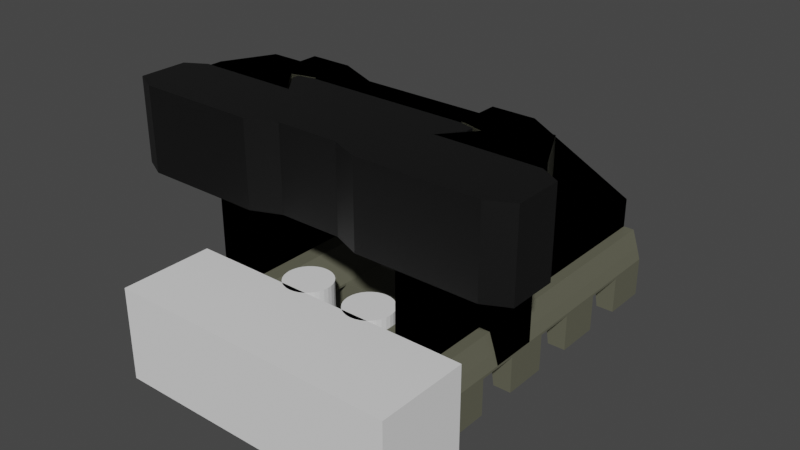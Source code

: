 # Source: buffer.blend  (saved by Blender 2.93.21; exported with 4.5.12 LTS)
import bpy
from mathutils import Matrix  # noqa: F401  (used for matrix-valued properties, if any)

bpy.ops.wm.read_factory_settings(use_empty=True)
scene = bpy.context.scene
scene.name = 'Scene'

# ---- collections
col_collection = bpy.data.collections.new('Collection'); scene.collection.children.link(col_collection)

# ---- materials (node trees are filled in below, after node groups)
mat_material_001 = bpy.data.materials.new('Material.001')
mat_material_001.use_transparent_shadow = False
mat_material_002 = bpy.data.materials.new('Material.002')
mat_material_002.use_transparent_shadow = False

# ---- material node trees
mat_material_001.use_nodes = True; mat_material_001.node_tree.nodes.clear()
_N = mat_material_001.node_tree.nodes; _L = mat_material_001.node_tree.links
n0 = _N.new('ShaderNodeBsdfPrincipled'); n0.name = 'Principled BSDF'; n0.location = (10, 300)
n0.distribution = 'GGX'
n0.subsurface_method = 'BURLEY'
n0.inputs[0].default_value = (0.1237, 0.1231, 0.08707, 1.0)
n0.inputs[3].default_value = 1.45
n0.inputs[27].default_value = (0.0, 0.0, 0.0, 1.0)
n0.inputs[28].default_value = 1.0
n1 = _N.new('ShaderNodeOutputMaterial'); n1.name = 'Material Output'; n1.location = (300, 300)
_L.new(n0.outputs[0], n1.inputs[0])
n1.is_active_output = True
mat_material_002.use_nodes = True; mat_material_002.node_tree.nodes.clear()
_N = mat_material_002.node_tree.nodes; _L = mat_material_002.node_tree.links
n0 = _N.new('ShaderNodeBsdfPrincipled'); n0.name = 'Principled BSDF'; n0.location = (10, 300)
n0.distribution = 'GGX'
n0.subsurface_method = 'BURLEY'
n0.inputs[0].default_value = (0.003642, 0.003642, 0.003642, 1.0)
n0.inputs[3].default_value = 1.45
n0.inputs[27].default_value = (0.0, 0.0, 0.0, 1.0)
n0.inputs[28].default_value = 1.0
n1 = _N.new('ShaderNodeOutputMaterial'); n1.name = 'Material Output'; n1.location = (300, 300)
_L.new(n0.outputs[0], n1.inputs[0])
n1.is_active_output = True

# ---- world
world_world = bpy.data.worlds.new('World'); scene.world = world_world
world_world.use_nodes = True; world_world.node_tree.nodes.clear()
_N = world_world.node_tree.nodes; _L = world_world.node_tree.links
n0 = _N.new('ShaderNodeOutputWorld'); n0.name = 'World Output'; n0.location = (300, 300)
n1 = _N.new('ShaderNodeBackground'); n1.name = 'Background'; n1.location = (10, 300)
n1.inputs[0].default_value = (0.05088, 0.05088, 0.05088, 1.0)
_L.new(n1.outputs[0], n0.inputs[0])
n0.is_active_output = True
world_world.color = (0.05088, 0.05088, 0.05088)
world_world.use_sun_shadow = False
world_world.sun_shadow_jitter_overblur = 0.0

# ---- meshes
me_cube_001 = bpy.data.meshes.new('Cube.001')
me_cube_001.from_pydata([(-7.5, 4.843e-08, 0.8), (-7.9, 4.843e-08, 2.0), (-7.5, 7.3, 0.8), (-7.9, 7.3, 2.0), (-4.0, 4.843e-08, 0.8), (-4.6, 4.843e-08, 2.0), (-4.0, 7.3, 0.8), (-4.6, 7.3, 2.0), (-7.5, 4.843e-08, 3.5), (-7.5, 7.3, 3.5), (-5.5, 4.843e-08, 3.5), (-5.5, 7.3, 3.5), (-9.6, 4.843e-08, 2.0), (-9.6, 7.3, 2.0), (-10.0, 4.843e-08, 3.5), (-10.0, 7.3, 3.5), (-7.5, 3.5, 0.8), (-7.9, 3.5, 2.0), (-4.0, 3.5, 0.8), (-4.6, 3.5, 2.0), (-7.5, 3.5, 3.5), (-5.5, 3.5, 3.5), (-9.6, 3.5, 2.0), (-10.0, 3.5, 3.5), (-4.0, 7.3, -3.0), (-7.1, 7.3, -3.0), (-4.0, 3.5, -3.0), (-7.1, 3.5, -3.0), (-7.7, 4.843e-08, 1.0), (-7.7, 7.3, 1.0), (-4.0, 7.3, 1.0), (-4.0, 4.843e-08, 1.0), (-4.0, 3.5, 1.0), (-7.7, 3.5, 1.0), (0.0, 7.3, 1.0), (0.0, 7.3, 0.8), (0.0, 3.5, 0.8), (0.0, 3.5, 1.0), (0.0, 3.5, -3.0), (0.0, 7.3, -3.0), (-11.7, 3.5, 2.0), (-11.7, 7.3, 2.0), (-11.2, 3.5, 3.5), (-11.2, 7.3, 3.5), (-11.2, 4.843e-08, 3.5), (-11.7, 4.843e-08, 2.0), (-10.0, 3.5, 0.8), (-10.0, 7.3, 0.8), (-10.0, 4.843e-08, 0.8), (-12.0, 3.5, 0.8), (-12.0, 7.3, 0.8), (-12.0, 4.843e-08, 0.8), (-10.5, 3.5, -2.3), (-10.5, 7.3, -2.3), (-12.0, 3.5, -2.3), (-12.0, 7.3, -2.3), (-9.8, 7.3, 1.0), (-12.0, 7.3, 1.0), (-9.8, 3.5, 1.0), (-12.0, 4.843e-08, 1.0), (-9.8, 4.843e-08, 1.0), (-12.0, 3.5, 1.0)], [], [(33, 17, 3, 29), (29, 3, 7, 30), (32, 19, 5, 31), (31, 5, 1, 28), (16, 18, 4, 0), (1, 5, 10, 8), (21, 20, 8, 10), (7, 3, 9, 11), (19, 7, 11, 21), (9, 3, 13, 15), (12, 14, 44, 45), (20, 9, 15, 23), (1, 8, 14, 12), (17, 1, 12, 22), (3, 17, 22, 13), (8, 20, 23, 14), (14, 23, 42, 44), (5, 19, 21, 10), (11, 9, 20, 21), (26, 24, 39, 38), (30, 7, 19, 32), (28, 1, 17, 33), (25, 24, 26, 27), (18, 16, 27, 26), (16, 2, 25, 27), (2, 6, 24, 25), (0, 28, 33, 16), (24, 6, 35, 39), (4, 31, 28, 0), (18, 32, 31, 4), (2, 29, 30, 6), (16, 33, 29, 2), (6, 30, 34, 35), (30, 32, 37, 34), (18, 26, 38, 36), (32, 18, 36, 37), (35, 34, 37, 36), (38, 39, 35, 36), (40, 45, 44, 42), (41, 40, 42, 43), (56, 58, 46, 47), (57, 56, 47, 50), (15, 13, 41, 43), (23, 15, 43, 42), (50, 47, 53, 55), (46, 48, 51, 49), (60, 59, 51, 48), (59, 61, 49, 51), (58, 60, 48, 46), (61, 57, 50, 49), (53, 52, 54, 55), (49, 50, 55, 54), (47, 46, 52, 53), (46, 49, 54, 52), (40, 41, 57, 61), (22, 12, 60, 58), (45, 40, 61, 59), (12, 45, 59, 60), (41, 13, 56, 57), (13, 22, 58, 56)])
_uv = me_cube_001.uv_layers.new(name='UVMap')
_uv.uv.foreach_set('vector', [0.5, 0.1, 0.625, 0.1, 0.625, 0.25, 0.5, 0.25, 0.5, 0.25, 0.625, 0.25, 0.625, 0.5, 0.5, 0.5, 0.5, 0.65, 0.625, 0.65, 0.625, 0.75, 0.5, 0.75, 0.5, 0.75, 0.625, 0.75, 0.625, 1.0, 0.5, 1.0, 0.125, 0.65, 0.375, 0.65, 0.375, 0.75, 0.125, 0.75, 0.625, 1.0, 0.625, 0.75, 0.625, 0.75, 0.625, 1.0, 0.625, 0.65, 0.875, 0.65, 0.875, 0.75, 0.625, 0.75, 0.625, 0.5, 0.625, 0.25, 0.625, 0.25, 0.625, 0.5, 0.625, 0.65, 0.625, 0.5, 0.625, 0.5, 0.625, 0.65, 0.625, 0.25, 0.625, 0.25, 0.625, 0.25, 0.625, 0.25, 0.625, 1.0, 0.625, 1.0, 0.625, 1.0, 0.625, 1.0, 0.875, 0.65, 0.875, 0.5, 0.875, 0.5, 0.875, 0.65, 0.625, 1.0, 0.625, 1.0, 0.625, 1.0, 0.625, 1.0, 0.625, 0.1, 0.625, 0.0, 0.625, 0.0, 0.625, 0.1, 0.625, 0.25, 0.625, 0.1, 0.625, 0.1, 0.625, 0.25, 0.875, 0.75, 0.875, 0.65, 0.875, 0.65, 0.875, 0.75, 0.875, 0.75, 0.875, 0.65, 0.875, 0.65, 0.875, 0.75, 0.625, 0.75, 0.625, 0.65, 0.625, 0.65, 0.625, 0.75, 0.625, 0.5, 0.875, 0.5, 0.875, 0.65, 0.625, 0.65, 0.375, 0.65, 0.375, 0.5, 0.375, 0.5, 0.375, 0.65, 0.5, 0.5, 0.625, 0.5, 0.625, 0.65, 0.5, 0.65, 0.5, 0.0, 0.625, 0.0, 0.625, 0.1, 0.5, 0.1, 0.125, 0.5, 0.375, 0.5, 0.375, 0.65, 0.125, 0.65, 0.375, 0.65, 0.125, 0.65, 0.125, 0.65, 0.375, 0.65, 0.375, 0.1, 0.375, 0.25, 0.375, 0.25, 0.375, 0.1, 0.375, 0.25, 0.375, 0.5, 0.375, 0.5, 0.375, 0.25, 0.375, 0.0, 0.5, 0.0, 0.5, 0.1, 0.375, 0.1, 0.375, 0.5, 0.375, 0.5, 0.375, 0.5, 0.375, 0.5, 0.375, 0.75, 0.5, 0.75, 0.5, 1.0, 0.375, 1.0, 0.375, 0.65, 0.5, 0.65, 0.5, 0.75, 0.375, 0.75, 0.375, 0.25, 0.5, 0.25, 0.5, 0.5, 0.375, 0.5, 0.375, 0.1, 0.5, 0.1, 0.5, 0.25, 0.375, 0.25, 0.375, 0.5, 0.5, 0.5, 0.5, 0.5, 0.375, 0.5, 0.5, 0.5, 0.5, 0.65, 0.5, 0.65, 0.5, 0.5, 0.375, 0.65, 0.375, 0.65, 0.375, 0.65, 0.375, 0.65, 0.5, 0.65, 0.375, 0.65, 0.375, 0.65, 0.5, 0.65, 0.375, 0.5, 0.5, 0.5, 0.5, 0.65, 0.375, 0.65, 0.375, 0.65, 0.375, 0.5, 0.375, 0.5, 0.375, 0.65, 0.625, 0.1, 0.625, 0.0, 0.625, 0.0, 0.625, 0.1, 0.625, 0.25, 0.625, 0.1, 0.625, 0.1, 0.625, 0.25, 0.625, 0.25, 0.625, 0.1, 0.625, 0.1, 0.625, 0.25, 0.625, 0.25, 0.625, 0.25, 0.625, 0.25, 0.625, 0.25, 0.625, 0.25, 0.625, 0.25, 0.625, 0.25, 0.625, 0.25, 0.875, 0.65, 0.875, 0.5, 0.875, 0.5, 0.875, 0.65, 0.625, 0.25, 0.625, 0.25, 0.625, 0.25, 0.625, 0.25, 0.625, 0.1, 0.625, 0.0, 0.625, 0.0, 0.625, 0.1, 0.625, 1.0, 0.625, 1.0, 0.625, 1.0, 0.625, 1.0, 0.625, 0.0, 0.625, 0.1, 0.625, 0.1, 0.625, 0.0, 0.625, 0.1, 0.625, 0.0, 0.625, 0.0, 0.625, 0.1, 0.625, 0.1, 0.625, 0.25, 0.625, 0.25, 0.625, 0.1, 0.625, 0.25, 0.625, 0.1, 0.625, 0.1, 0.625, 0.25, 0.625, 0.1, 0.625, 0.25, 0.625, 0.25, 0.625, 0.1, 0.625, 0.25, 0.625, 0.1, 0.625, 0.1, 0.625, 0.25, 0.625, 0.1, 0.625, 0.1, 0.625, 0.1, 0.625, 0.1, 0.625, 0.1, 0.625, 0.25, 0.625, 0.25, 0.625, 0.1, 0.625, 0.1, 0.625, 0.0, 0.625, 0.0, 0.625, 0.1, 0.625, 0.0, 0.625, 0.1, 0.625, 0.1, 0.625, 0.0, 0.625, 1.0, 0.625, 1.0, 0.625, 1.0, 0.625, 1.0, 0.625, 0.25, 0.625, 0.25, 0.625, 0.25, 0.625, 0.25, 0.625, 0.25, 0.625, 0.1, 0.625, 0.1, 0.625, 0.25])
me_cube_001.materials.append(mat_material_001)
me_cube_001.use_remesh_fix_poles = True
me_cube_001.use_remesh_preserve_attributes = False
me_cube_001.update()
me_cube_004 = bpy.data.meshes.new('Cube.004')
me_cube_004.from_pydata([(-1.0, -1.0, -1.0), (-1.0, -1.0, 1.0), (-1.0, 1.0, -1.0), (-1.0, 1.0, 1.0), (1.0, -1.0, -1.0), (1.0, -1.0, 1.0), (1.0, 1.0, -1.0), (1.0, 1.0, 1.0)], [], [(0, 1, 3, 2), (2, 3, 7, 6), (6, 7, 5, 4), (4, 5, 1, 0), (2, 6, 4, 0), (7, 3, 1, 5)])
_uv = me_cube_004.uv_layers.new(name='UVMap')
_uv.uv.foreach_set('vector', [0.375, 0.0, 0.625, 0.0, 0.625, 0.25, 0.375, 0.25, 0.375, 0.25, 0.625, 0.25, 0.625, 0.5, 0.375, 0.5, 0.375, 0.5, 0.625, 0.5, 0.625, 0.75, 0.375, 0.75, 0.375, 0.75, 0.625, 0.75, 0.625, 1.0, 0.375, 1.0, 0.125, 0.5, 0.375, 0.5, 0.375, 0.75, 0.125, 0.75, 0.625, 0.5, 0.875, 0.5, 0.875, 0.75, 0.625, 0.75])
me_cube_004.use_remesh_fix_poles = True
me_cube_004.use_remesh_preserve_attributes = False
me_cube_004.update()
me_cube_005 = bpy.data.meshes.new('Cube.005')
me_cube_005.from_pydata([(-10.3, 5.0, 2.0), (-10.3, 5.0, 17.5), (-10.3, 25.2, 2.0), (-10.3, 10.6, 17.5), (-6.8, 7.0, 2.0), (-6.8, 7.0, 17.5), (-6.8, 25.2, 2.0), (-6.8, 10.6, 17.5), (-10.3, 5.0, 6.0), (-10.3, 25.2, 6.0), (-6.8, 25.2, 6.0), (-6.8, 7.0, 6.0), (-10.3, 9.0, 2.0), (-10.3, 9.0, 17.5), (-6.8, 9.0, 2.0), (-6.8, 9.0, 17.5), (-6.8, 9.0, 6.0), (-10.3, 9.0, 6.0), (-10.3, 5.0, 10.5), (-10.3, 19.5, 10.5), (-6.8, 19.5, 10.5), (-6.8, 7.0, 10.5), (-6.8, 9.0, 10.5), (-10.3, 9.0, 10.5), (-1.788e-07, 9.0, 17.5), (-1.788e-07, 7.0, 17.5), (-1.788e-07, 7.0, 10.5), (-1.788e-07, 9.0, 10.5), (-10.3, 4.0, 10.5), (-10.3, 4.0, 17.5), (-6.8, 4.0, 6.0), (-6.8, 4.0, 2.0), (-10.3, 4.0, 2.0), (-6.8, 4.0, 17.5), (-10.3, 4.0, 6.0), (-6.8, 4.0, 10.5), (-6.8, 0.0, 6.0), (-6.8, 0.0, 2.0), (-10.3, 0.0, 2.0), (-10.3, 0.0, 6.0), (-6.8, 0.0, 10.5), (-10.3, 0.0, 10.5), (-8.8, 25.2, 2.0), (-8.8, 10.6, 17.5), (-8.8, 7.0, 2.0), (-8.8, 6.5, 17.5), (-8.8, 25.2, 6.0), (-8.8, 9.0, 17.5), (-8.8, 9.0, 2.0), (-8.8, 19.5, 10.5), (-8.8, 4.0, 2.0), (-8.8, 4.0, 17.5), (-8.8, 4.0, 10.5), (-8.8, 0.0, 2.0), (-8.8, 0.0, 6.0), (-8.8, 0.0, 10.5), (-8.8, 6.5, 10.5), (-12.0, 9.0, 1.0), (-12.0, 5.0, 1.0), (-12.0, 5.0, 10.5), (-12.0, 5.0, 17.5), (-12.0, 5.0, 9.0), (-12.0, 9.0, 17.5), (-12.0, 9.0, 9.0), (-12.0, 9.0, 10.5), (-15.0, 5.0, 10.5), (-15.0, 5.0, 17.5), (-13.0, 9.0, 17.5), (-13.0, 9.0, 10.5), (-10.3, 4.0, 10.5), (-10.3, 4.0, 17.5), (-12.0, 4.0, 10.5), (-12.0, 4.0, 17.5), (-15.0, 4.0, 10.5), (-15.0, 4.0, 17.5)], [], [(23, 13, 3, 19), (49, 43, 7, 20), (22, 15, 24, 27), (45, 1, 29, 51), (48, 14, 4, 44), (47, 13, 1, 45), (14, 16, 11, 4), (42, 46, 10, 6), (12, 17, 9, 2), (12, 0, 58, 57), (6, 10, 16, 14), (43, 3, 13, 47), (42, 6, 14, 48), (20, 7, 15, 22), (17, 12, 57, 63), (13, 23, 64, 62), (10, 20, 22, 16), (11, 21, 35, 30), (16, 22, 21, 11), (46, 49, 20, 10), (17, 23, 19, 9), (27, 24, 25, 26), (15, 5, 25, 24), (21, 22, 27, 26), (5, 21, 26, 25), (52, 51, 29, 28), (28, 34, 39, 41), (52, 28, 41, 55), (4, 11, 30, 31), (8, 0, 32, 34), (69, 70, 72, 71), (18, 8, 34, 28), (44, 4, 31, 50), (53, 54, 39, 38), (54, 55, 41, 39), (30, 35, 40, 36), (31, 30, 36, 37), (34, 32, 38, 39), (50, 31, 37, 53), (32, 50, 53, 38), (36, 40, 55, 54), (37, 36, 54, 53), (0, 44, 50, 32), (35, 52, 55, 40), (35, 33, 51, 52), (9, 19, 49, 46), (2, 42, 48, 12), (7, 43, 47, 15), (2, 9, 46, 42), (15, 47, 45, 5), (12, 48, 44, 0), (45, 51, 33), (19, 3, 43, 49), (21, 5, 45, 56), (35, 21, 56), (35, 56, 45, 33), (58, 61, 63, 57), (62, 64, 68, 67), (61, 59, 64, 63), (23, 17, 63, 64), (65, 59, 71, 73), (0, 8, 61, 58), (8, 18, 59, 61), (1, 13, 62, 60), (65, 66, 67, 68), (64, 59, 65, 68), (60, 62, 67, 66), (18, 69, 71, 59), (71, 72, 74, 73), (18, 1, 70, 69), (66, 65, 73, 74), (60, 72, 70, 1), (60, 66, 74, 72)])
_uv = me_cube_005.uv_layers.new(name='UVMap')
_uv.uv.foreach_set('vector', [0.5625, 0.0, 0.625, 0.0, 0.625, 0.25, 0.5625, 0.25, 0.5625, 0.5, 0.625, 0.5, 0.625, 0.5, 0.5625, 0.5, 0.5625, 0.75, 0.625, 0.75, 0.625, 0.75, 0.5625, 0.75, 0.625, 0.75, 0.875, 0.75, 0.875, 0.75, 0.625, 0.75, 0.375, 0.75, 0.375, 0.75, 0.375, 0.75, 0.375, 0.75, 0.625, 0.75, 0.875, 0.75, 0.875, 0.75, 0.625, 0.75, 0.375, 0.75, 0.5, 0.75, 0.5, 0.75, 0.375, 0.75, 0.375, 0.5, 0.5, 0.5, 0.5, 0.5, 0.375, 0.5, 0.375, 0.0, 0.5, 0.0, 0.5, 0.25, 0.375, 0.25, 0.125, 0.75, 0.125, 0.75, 0.125, 0.75, 0.125, 0.75, 0.375, 0.5, 0.5, 0.5, 0.5, 0.75, 0.375, 0.75, 0.625, 0.5, 0.875, 0.5, 0.875, 0.75, 0.625, 0.75, 0.375, 0.5, 0.375, 0.5, 0.375, 0.75, 0.375, 0.75, 0.5625, 0.5, 0.625, 0.5, 0.625, 0.75, 0.5625, 0.75, 0.5, 0.0, 0.375, 0.0, 0.375, 0.0, 0.5, 0.0, 0.625, 0.0, 0.5625, 0.0, 0.5625, 0.0, 0.625, 0.0, 0.5, 0.5, 0.5625, 0.5, 0.5625, 0.75, 0.5, 0.75, 0.5, 0.75, 0.5625, 0.75, 0.5625, 0.75, 0.5, 0.75, 0.5, 0.75, 0.5625, 0.75, 0.5625, 0.75, 0.5, 0.75, 0.5, 0.5, 0.5625, 0.5, 0.5625, 0.5, 0.5, 0.5, 0.5, 0.0, 0.5625, 0.0, 0.5625, 0.25, 0.5, 0.25, 0.5625, 0.75, 0.625, 0.75, 0.625, 0.75, 0.5625, 0.75, 0.625, 0.75, 0.625, 0.75, 0.625, 0.75, 0.625, 0.75, 0.5625, 0.75, 0.5625, 0.75, 0.5625, 0.75, 0.5625, 0.75, 0.625, 0.75, 0.5625, 0.75, 0.5625, 0.75, 0.625, 0.75, 0.5625, 0.75, 0.625, 0.75, 0.625, 1.0, 0.5625, 1.0, 0.5625, 0.0, 0.5, 0.0, 0.5, 0.0, 0.5625, 0.0, 0.5625, 0.75, 0.5625, 1.0, 0.5625, 1.0, 0.5625, 0.75, 0.375, 0.75, 0.5, 0.75, 0.5, 0.75, 0.375, 0.75, 0.5, 0.0, 0.375, 0.0, 0.375, 0.0, 0.5, 0.0, 0.5625, 0.0, 0.625, 0.0, 0.625, 0.0, 0.5625, 0.0, 0.5625, 0.0, 0.5, 0.0, 0.5, 0.0, 0.5625, 0.0, 0.375, 0.75, 0.375, 0.75, 0.375, 0.75, 0.375, 0.75, 0.375, 0.75, 0.5, 0.75, 0.5, 1.0, 0.375, 1.0, 0.5, 0.75, 0.5625, 0.75, 0.5625, 1.0, 0.5, 1.0, 0.5, 0.75, 0.5625, 0.75, 0.5625, 0.75, 0.5, 0.75, 0.375, 0.75, 0.5, 0.75, 0.5, 0.75, 0.375, 0.75, 0.5, 0.0, 0.375, 0.0, 0.375, 0.0, 0.5, 0.0, 0.375, 0.75, 0.375, 0.75, 0.375, 0.75, 0.375, 0.75, 0.125, 0.75, 0.375, 0.75, 0.375, 0.75, 0.125, 0.75, 0.5, 0.75, 0.5625, 0.75, 0.5625, 0.75, 0.5, 0.75, 0.375, 0.75, 0.5, 0.75, 0.5, 0.75, 0.375, 0.75, 0.125, 0.75, 0.375, 0.75, 0.375, 0.75, 0.125, 0.75, 0.5625, 0.75, 0.5625, 0.75, 0.5625, 0.75, 0.5625, 0.75, 0.5625, 0.75, 0.625, 0.75, 0.625, 0.75, 0.5625, 0.75, 0.5, 0.25, 0.5625, 0.25, 0.5625, 0.5, 0.5, 0.5, 0.125, 0.5, 0.375, 0.5, 0.375, 0.75, 0.125, 0.75, 0.625, 0.5, 0.625, 0.5, 0.625, 0.75, 0.625, 0.75, 0.375, 0.25, 0.5, 0.25, 0.5, 0.5, 0.375, 0.5, 0.625, 0.75, 0.625, 0.75, 0.625, 0.75, 0.625, 0.75, 0.125, 0.75, 0.375, 0.75, 0.375, 0.75, 0.125, 0.75, 0.625, 0.75, 0.625, 0.75, 0.625, 0.75, 0.5625, 0.25, 0.625, 0.25, 0.625, 0.5, 0.5625, 0.5, 0.5625, 0.75, 0.625, 0.75, 0.625, 0.75, 0.0, 0.0, 0.5625, 0.75, 0.5625, 0.75, 0.0, 0.0, 0.5625, 0.75, 0.0, 0.0, 0.625, 0.75, 0.625, 0.75, 0.375, 0.0, 0.5, 0.0, 0.5, 0.0, 0.375, 0.0, 0.625, 0.0, 0.5625, 0.0, 0.5625, 0.0, 0.625, 0.0, 0.5, 0.0, 0.5625, 0.0, 0.5625, 0.0, 0.5, 0.0, 0.5625, 0.0, 0.5, 0.0, 0.5, 0.0, 0.5625, 0.0, 0.5625, 0.0, 0.5625, 0.0, 0.5625, 0.0, 0.5625, 0.0, 0.375, 0.0, 0.5, 0.0, 0.5, 0.0, 0.375, 0.0, 0.5, 0.0, 0.5625, 0.0, 0.5625, 0.0, 0.5, 0.0, 0.875, 0.75, 0.875, 0.75, 0.875, 0.75, 0.875, 0.75, 0.5625, 0.0, 0.625, 0.0, 0.625, 0.0, 0.5625, 0.0, 0.5625, 0.0, 0.5625, 0.0, 0.5625, 0.0, 0.5625, 0.0, 0.875, 0.75, 0.875, 0.75, 0.875, 0.75, 0.875, 0.75, 0.0, 0.0, 0.0, 0.0, 0.5625, 0.0, 0.5625, 0.0, 0.5625, 0.0, 0.625, 0.0, 0.625, 0.0, 0.5625, 0.0, 0.0, 0.0, 0.0, 0.0, 0.0, 0.0, 0.0, 0.0, 0.625, 0.0, 0.5625, 0.0, 0.5625, 0.0, 0.625, 0.0, 0.875, 0.75, 0.625, 0.0, 0.0, 0.0, 0.875, 0.75, 0.875, 0.75, 0.875, 0.75, 0.875, 0.75, 0.875, 0.75])
me_cube_005.use_remesh_fix_poles = True
me_cube_005.use_remesh_preserve_attributes = False
me_cube_005.update()
me_cube_006 = bpy.data.meshes.new('Cube.006')
me_cube_006.from_pydata([(-2.6, -1.0, 10.5), (-2.6, -1.0, 17.5), (-6.6, 4.0, 10.5), (-6.6, 4.0, 17.5), (0.0, 4.0, 10.5), (0.0, 4.0, 17.5), (0.0, -1.0, 10.5), (0.0, -1.0, 17.5), (-15.3, 4.0, 10.5), (-5.0, -2.0, 10.5), (-5.0, -2.0, 17.5), (-15.3, 4.0, 17.5), (-17.0, 3.0, 10.5), (-17.0, -1.0, 10.5), (-17.0, -1.0, 17.5), (-17.0, 3.0, 17.5), (-8.1, 5.9, 17.5), (-8.1, 5.9, 10.5), (0.0, 5.9, 10.5), (0.0, 5.9, 17.5), (-6.8, 6.8, 17.5), (-6.8, 6.8, 10.5), (0.0, 6.8, 10.5), (0.0, 6.8, 17.5), (-8.1, 6.5, 17.5), (-8.1, 6.5, 10.5), (0.0, 6.5, 10.5), (0.0, 6.5, 17.5), (-16.15, 3.5, 10.5), (-16.15, 3.5, 17.5), (-15.0, -2.0, 17.5), (-15.0, -2.0, 10.5)], [], [(1, 3, 11, 10), (6, 7, 1, 0), (5, 3, 1, 7), (2, 4, 6, 0), (3, 5, 19, 16), (29, 28, 12, 15), (2, 0, 9, 8), (3, 2, 8, 11), (0, 1, 10, 9), (13, 14, 15, 12), (31, 30, 14, 13), (30, 29, 15, 14), (28, 31, 13, 12), (25, 24, 20, 21), (4, 2, 17, 18), (2, 3, 16, 17), (21, 20, 23, 22), (26, 25, 21, 22), (24, 27, 23, 20), (16, 19, 27, 24), (18, 17, 25, 26), (17, 16, 24, 25), (8, 9, 31, 28), (10, 11, 29, 30), (9, 10, 30, 31), (11, 8, 28, 29)])
_uv = me_cube_006.uv_layers.new(name='UVMap')
_uv.uv.foreach_set('vector', [0.875, 0.75, 0.875, 0.5, 0.875, 0.5, 0.875, 0.75, 0.375, 0.875, 0.625, 0.875, 0.625, 1.0, 0.375, 1.0, 0.75, 0.5, 0.875, 0.5, 0.875, 0.75, 0.75, 0.75, 0.125, 0.5, 0.25, 0.5, 0.25, 0.75, 0.125, 0.75, 0.875, 0.5, 0.75, 0.5, 0.75, 0.5, 0.875, 0.5, 0.625, 0.25, 0.375, 0.25, 0.375, 0.25, 0.625, 0.25, 0.125, 0.5, 0.125, 0.75, 0.125, 0.75, 0.125, 0.5, 0.625, 0.25, 0.375, 0.25, 0.375, 0.25, 0.625, 0.25, 0.375, 1.0, 0.625, 1.0, 0.625, 1.0, 0.375, 1.0, 0.375, 0.0, 0.625, 0.0, 0.625, 0.25, 0.375, 0.25, 0.375, 1.0, 0.625, 1.0, 0.625, 1.0, 0.375, 1.0, 0.875, 0.75, 0.875, 0.5, 0.875, 0.5, 0.875, 0.75, 0.125, 0.5, 0.125, 0.75, 0.125, 0.75, 0.125, 0.5, 0.375, 0.25, 0.625, 0.25, 0.625, 0.25, 0.375, 0.25, 0.25, 0.5, 0.125, 0.5, 0.125, 0.5, 0.25, 0.5, 0.375, 0.25, 0.625, 0.25, 0.625, 0.25, 0.375, 0.25, 0.375, 0.25, 0.625, 0.25, 0.625, 0.375, 0.375, 0.375, 0.25, 0.5, 0.125, 0.5, 0.125, 0.5, 0.25, 0.5, 0.875, 0.5, 0.75, 0.5, 0.75, 0.5, 0.875, 0.5, 0.875, 0.5, 0.75, 0.5, 0.75, 0.5, 0.875, 0.5, 0.25, 0.5, 0.125, 0.5, 0.125, 0.5, 0.25, 0.5, 0.375, 0.25, 0.625, 0.25, 0.625, 0.25, 0.375, 0.25, 0.125, 0.5, 0.125, 0.75, 0.125, 0.75, 0.125, 0.5, 0.875, 0.75, 0.875, 0.5, 0.875, 0.5, 0.875, 0.75, 0.375, 1.0, 0.625, 1.0, 0.625, 1.0, 0.375, 1.0, 0.625, 0.25, 0.375, 0.25, 0.375, 0.25, 0.625, 0.25])
me_cube_006.materials.append(mat_material_002)
me_cube_006.use_remesh_fix_poles = True
me_cube_006.use_remesh_preserve_attributes = False
me_cube_006.update()
me_cylinder = bpy.data.meshes.new('Cylinder')
me_cylinder.from_pydata([(0.0, 1.0, -1.0), (0.0, 2.0, 1.0), (0.1951, 0.9808, -1.0), (0.3902, 1.962, 1.0), (0.3827, 0.9239, -1.0), (0.7654, 1.848, 1.0), (0.5556, 0.8315, -1.0), (1.111, 1.663, 1.0), (0.7071, 0.7071, -1.0), (1.414, 1.414, 1.0), (0.8315, 0.5556, -1.0), (1.663, 1.111, 1.0), (0.9239, 0.3827, -1.0), (1.848, 0.7654, 1.0), (0.9808, 0.1951, -1.0), (1.962, 0.3902, 1.0), (1.0, -4.371e-08, -1.0), (2.0, 2.702e-07, 1.0), (0.9808, -0.1951, -1.0), (1.962, -0.3902, 1.0), (0.9239, -0.3827, -1.0), (1.848, -0.7654, 1.0), (0.8315, -0.5556, -1.0), (1.663, -1.111, 1.0), (0.7071, -0.7071, -1.0), (1.414, -1.414, 1.0), (0.5556, -0.8315, -1.0), (1.111, -1.663, 1.0), (0.3827, -0.9239, -1.0), (0.7654, -1.848, 1.0), (0.1951, -0.9808, -1.0), (0.3902, -1.962, 1.0), (-8.742e-08, -1.0, -1.0), (-1.748e-07, -2.0, 1.0), (-0.1951, -0.9808, -1.0), (-0.3902, -1.962, 1.0), (-0.3827, -0.9239, -1.0), (-0.7654, -1.848, 1.0), (-0.5556, -0.8315, -1.0), (-1.111, -1.663, 1.0), (-0.7071, -0.7071, -1.0), (-1.414, -1.414, 1.0), (-0.8315, -0.5556, -1.0), (-1.663, -1.111, 1.0), (-0.9239, -0.3827, -1.0), (-1.848, -0.7654, 1.0), (-0.9808, -0.1951, -1.0), (-1.962, -0.3902, 1.0), (-1.0, 1.192e-08, -1.0), (-2.0, 3.815e-07, 1.0), (-0.9808, 0.1951, -1.0), (-1.962, 0.3902, 1.0), (-0.9239, 0.3827, -1.0), (-1.848, 0.7654, 1.0), (-0.8315, 0.5556, -1.0), (-1.663, 1.111, 1.0), (-0.7071, 0.7071, -1.0), (-1.414, 1.414, 1.0), (-0.5556, 0.8315, -1.0), (-1.111, 1.663, 1.0), (-0.3827, 0.9239, -1.0), (-0.7654, 1.848, 1.0), (-0.1951, 0.9808, -1.0), (-0.3902, 1.962, 1.0), (0.0, 1.0, -0.125), (0.1951, 0.9808, -0.125), (0.3827, 0.9239, -0.125), (0.5556, 0.8315, -0.125), (0.7071, 0.7071, -0.125), (0.8315, 0.5556, -0.125), (0.9239, 0.3827, -0.125), (0.9808, 0.1951, -0.125), (1.0, -4.371e-08, -0.125), (0.9808, -0.1951, -0.125), (0.9239, -0.3827, -0.125), (0.8315, -0.5556, -0.125), (0.7071, -0.7071, -0.125), (0.5556, -0.8315, -0.125), (0.3827, -0.9239, -0.125), (0.1951, -0.9808, -0.125), (-8.742e-08, -1.0, -0.125), (-0.1951, -0.9808, -0.125), (-0.3827, -0.9239, -0.125), (-0.5556, -0.8315, -0.125), (-0.7071, -0.7071, -0.125), (-0.8315, -0.5556, -0.125), (-0.9239, -0.3827, -0.125), (-0.9808, -0.1951, -0.125), (-1.0, 1.192e-08, -0.125), (-0.9808, 0.1951, -0.125), (-0.9239, 0.3827, -0.125), (-0.8315, 0.5556, -0.125), (-0.7071, 0.7071, -0.125), (-0.5556, 0.8315, -0.125), (-0.3827, 0.9239, -0.125), (-0.1951, 0.9808, -0.125), (0.0, 2.0, -0.025), (0.3902, 1.962, -0.025), (0.7654, 1.848, -0.025), (1.111, 1.663, -0.025), (1.414, 1.414, -0.025), (1.663, 1.111, -0.025), (1.848, 0.7654, -0.025), (1.962, 0.3902, -0.025), (2.0, 2.702e-07, -0.025), (1.962, -0.3902, -0.025), (1.848, -0.7654, -0.025), (1.663, -1.111, -0.025), (1.414, -1.414, -0.025), (1.111, -1.663, -0.025), (0.7654, -1.848, -0.025), (0.3902, -1.962, -0.025), (-1.748e-07, -2.0, -0.025), (-0.3902, -1.962, -0.025), (-0.7654, -1.848, -0.025), (-1.111, -1.663, -0.025), (-1.414, -1.414, -0.025), (-1.663, -1.111, -0.025), (-1.848, -0.7654, -0.025), (-1.962, -0.3902, -0.025), (-2.0, 3.815e-07, -0.025), (-1.962, 0.3902, -0.025), (-1.848, 0.7654, -0.025), (-1.663, 1.111, -0.025), (-1.414, 1.414, -0.025), (-1.111, 1.663, -0.025), (-0.7654, 1.848, -0.025), (-0.3902, 1.962, -0.025)], [], [(96, 1, 3, 97), (97, 3, 5, 98), (98, 5, 7, 99), (99, 7, 9, 100), (100, 9, 11, 101), (101, 11, 13, 102), (102, 13, 15, 103), (103, 15, 17, 104), (104, 17, 19, 105), (105, 19, 21, 106), (106, 21, 23, 107), (107, 23, 25, 108), (108, 25, 27, 109), (109, 27, 29, 110), (110, 29, 31, 111), (111, 31, 33, 112), (112, 33, 35, 113), (113, 35, 37, 114), (114, 37, 39, 115), (115, 39, 41, 116), (116, 41, 43, 117), (117, 43, 45, 118), (118, 45, 47, 119), (119, 47, 49, 120), (120, 49, 51, 121), (121, 51, 53, 122), (122, 53, 55, 123), (123, 55, 57, 124), (124, 57, 59, 125), (125, 59, 61, 126), (3, 1, 63, 61, 59, 57, 55, 53, 51, 49, 47, 45, 43, 41, 39, 37, 35, 33, 31, 29, 27, 25, 23, 21, 19, 17, 15, 13, 11, 9, 7, 5), (126, 61, 63, 127), (127, 63, 1, 96), (0, 2, 4, 6, 8, 10, 12, 14, 16, 18, 20, 22, 24, 26, 28, 30, 32, 34, 36, 38, 40, 42, 44, 46, 48, 50, 52, 54, 56, 58, 60, 62), (62, 95, 64, 0), (60, 94, 95, 62), (58, 93, 94, 60), (56, 92, 93, 58), (54, 91, 92, 56), (52, 90, 91, 54), (50, 89, 90, 52), (48, 88, 89, 50), (46, 87, 88, 48), (44, 86, 87, 46), (42, 85, 86, 44), (40, 84, 85, 42), (38, 83, 84, 40), (36, 82, 83, 38), (34, 81, 82, 36), (32, 80, 81, 34), (30, 79, 80, 32), (28, 78, 79, 30), (26, 77, 78, 28), (24, 76, 77, 26), (22, 75, 76, 24), (20, 74, 75, 22), (18, 73, 74, 20), (16, 72, 73, 18), (14, 71, 72, 16), (12, 70, 71, 14), (10, 69, 70, 12), (8, 68, 69, 10), (6, 67, 68, 8), (4, 66, 67, 6), (2, 65, 66, 4), (0, 64, 65, 2), (95, 127, 96, 64), (94, 126, 127, 95), (93, 125, 126, 94), (92, 124, 125, 93), (91, 123, 124, 92), (90, 122, 123, 91), (89, 121, 122, 90), (88, 120, 121, 89), (87, 119, 120, 88), (86, 118, 119, 87), (85, 117, 118, 86), (84, 116, 117, 85), (83, 115, 116, 84), (82, 114, 115, 83), (81, 113, 114, 82), (80, 112, 113, 81), (79, 111, 112, 80), (78, 110, 111, 79), (77, 109, 110, 78), (76, 108, 109, 77), (75, 107, 108, 76), (74, 106, 107, 75), (73, 105, 106, 74), (72, 104, 105, 73), (71, 103, 104, 72), (70, 102, 103, 71), (69, 101, 102, 70), (68, 100, 101, 69), (67, 99, 100, 68), (66, 98, 99, 67), (65, 97, 98, 66), (64, 96, 97, 65)])
_uv = me_cylinder.uv_layers.new(name='UVMap')
_uv.uv.foreach_set('vector', [1.0, 0.775, 1.0, 1.0, 0.9688, 1.0, 0.9688, 0.775, 0.9688, 0.775, 0.9688, 1.0, 0.9375, 1.0, 0.9375, 0.775, 0.9375, 0.775, 0.9375, 1.0, 0.9062, 1.0, 0.9062, 0.775, 0.9062, 0.775, 0.9062, 1.0, 0.875, 1.0, 0.875, 0.775, 0.875, 0.775, 0.875, 1.0, 0.8438, 1.0, 0.8438, 0.775, 0.8438, 0.775, 0.8438, 1.0, 0.8125, 1.0, 0.8125, 0.775, 0.8125, 0.775, 0.8125, 1.0, 0.7812, 1.0, 0.7812, 0.775, 0.7812, 0.775, 0.7812, 1.0, 0.75, 1.0, 0.75, 0.775, 0.75, 0.775, 0.75, 1.0, 0.7188, 1.0, 0.7188, 0.775, 0.7188, 0.775, 0.7188, 1.0, 0.6875, 1.0, 0.6875, 0.775, 0.6875, 0.775, 0.6875, 1.0, 0.6562, 1.0, 0.6562, 0.775, 0.6562, 0.775, 0.6562, 1.0, 0.625, 1.0, 0.625, 0.775, 0.625, 0.775, 0.625, 1.0, 0.5938, 1.0, 0.5938, 0.775, 0.5938, 0.775, 0.5938, 1.0, 0.5625, 1.0, 0.5625, 0.775, 0.5625, 0.775, 0.5625, 1.0, 0.5312, 1.0, 0.5312, 0.775, 0.5312, 0.775, 0.5312, 1.0, 0.5, 1.0, 0.5, 0.775, 0.5, 0.775, 0.5, 1.0, 0.4688, 1.0, 0.4688, 0.775, 0.4688, 0.775, 0.4688, 1.0, 0.4375, 1.0, 0.4375, 0.775, 0.4375, 0.775, 0.4375, 1.0, 0.4062, 1.0, 0.4062, 0.775, 0.4062, 0.775, 0.4062, 1.0, 0.375, 1.0, 0.375, 0.775, 0.375, 0.775, 0.375, 1.0, 0.3438, 1.0, 0.3438, 0.775, 0.3438, 0.775, 0.3438, 1.0, 0.3125, 1.0, 0.3125, 0.775, 0.3125, 0.775, 0.3125, 1.0, 0.2812, 1.0, 0.2812, 0.775, 0.2812, 0.775, 0.2812, 1.0, 0.25, 1.0, 0.25, 0.775, 0.25, 0.775, 0.25, 1.0, 0.2188, 1.0, 0.2187, 0.775, 0.2187, 0.775, 0.2188, 1.0, 0.1875, 1.0, 0.1875, 0.775, 0.1875, 0.775, 0.1875, 1.0, 0.1562, 1.0, 0.1562, 0.775, 0.1562, 0.775, 0.1562, 1.0, 0.125, 1.0, 0.125, 0.775, 0.125, 0.775, 0.125, 1.0, 0.09375, 1.0, 0.09375, 0.775, 0.09375, 0.775, 0.09375, 1.0, 0.0625, 1.0, 0.0625, 0.775, 0.2968, 0.4854, 0.25, 0.49, 0.2032, 0.4854, 0.1582, 0.4717, 0.1167, 0.4496, 0.08029, 0.4197, 0.05045, 0.3833, 0.02827, 0.3418, 0.01461, 0.2968, 0.01, 0.25, 0.01461, 0.2032, 0.02827, 0.1582, 0.05045, 0.1167, 0.08029, 0.08029, 0.1167, 0.05045, 0.1582, 0.02827, 0.2032, 0.01461, 0.25, 0.01, 0.2968, 0.01461, 0.3418, 0.02827, 0.3833, 0.05045, 0.4197, 0.08029, 0.4496, 0.1167, 0.4717, 0.1582, 0.4854, 0.2032, 0.49, 0.25, 0.4854, 0.2968, 0.4717, 0.3418, 0.4496, 0.3833, 0.4197, 0.4197, 0.3833, 0.4496, 0.3418, 0.4717, 0.0625, 0.775, 0.0625, 1.0, 0.03125, 1.0, 0.03125, 0.775, 0.03125, 0.775, 0.03125, 1.0, 0.0, 1.0, 0.0, 0.775, 0.75, 0.49, 0.7968, 0.4854, 0.8418, 0.4717, 0.8833, 0.4496, 0.9197, 0.4197, 0.9496, 0.3833, 0.9717, 0.3418, 0.9854, 0.2968, 0.99, 0.25, 0.9854, 0.2032, 0.9717, 0.1582, 0.9496, 0.1167, 0.9197, 0.08029, 0.8833, 0.05045, 0.8418, 0.02827, 0.7968, 0.01461, 0.75, 0.01, 0.7032, 0.01461, 0.6582, 0.02827, 0.6167, 0.05045, 0.5803, 0.08029, 0.5504, 0.1167, 0.5283, 0.1582, 0.5146, 0.2032, 0.51, 0.25, 0.5146, 0.2968, 0.5283, 0.3418, 0.5504, 0.3833, 0.5803, 0.4197, 0.6167, 0.4496, 0.6582, 0.4717, 0.7032, 0.4854, 0.03125, 0.5, 0.03125, 0.775, 0.0, 0.775, 0.0, 0.5, 0.0625, 0.5, 0.0625, 0.775, 0.03125, 0.775, 0.03125, 0.5, 0.09375, 0.5, 0.09375, 0.775, 0.0625, 0.775, 0.0625, 0.5, 0.125, 0.5, 0.125, 0.775, 0.09375, 0.775, 0.09375, 0.5, 0.1562, 0.5, 0.1562, 0.775, 0.125, 0.775, 0.125, 0.5, 0.1875, 0.5, 0.1875, 0.775, 0.1562, 0.775, 0.1562, 0.5, 0.2188, 0.5, 0.2188, 0.775, 0.1875, 0.775, 0.1875, 0.5, 0.25, 0.5, 0.25, 0.775, 0.2188, 0.775, 0.2188, 0.5, 0.2812, 0.5, 0.2812, 0.775, 0.25, 0.775, 0.25, 0.5, 0.3125, 0.5, 0.3125, 0.775, 0.2812, 0.775, 0.2812, 0.5, 0.3438, 0.5, 0.3438, 0.775, 0.3125, 0.775, 0.3125, 0.5, 0.375, 0.5, 0.375, 0.775, 0.3438, 0.775, 0.3438, 0.5, 0.4062, 0.5, 0.4062, 0.775, 0.375, 0.775, 0.375, 0.5, 0.4375, 0.5, 0.4375, 0.775, 0.4062, 0.775, 0.4062, 0.5, 0.4688, 0.5, 0.4688, 0.775, 0.4375, 0.775, 0.4375, 0.5, 0.5, 0.5, 0.5, 0.775, 0.4688, 0.775, 0.4688, 0.5, 0.5312, 0.5, 0.5312, 0.775, 0.5, 0.775, 0.5, 0.5, 0.5625, 0.5, 0.5625, 0.775, 0.5312, 0.775, 0.5312, 0.5, 0.5938, 0.5, 0.5938, 0.775, 0.5625, 0.775, 0.5625, 0.5, 0.625, 0.5, 0.625, 0.775, 0.5938, 0.775, 0.5938, 0.5, 0.6562, 0.5, 0.6562, 0.775, 0.625, 0.775, 0.625, 0.5, 0.6875, 0.5, 0.6875, 0.775, 0.6562, 0.775, 0.6562, 0.5, 0.7188, 0.5, 0.7188, 0.775, 0.6875, 0.775, 0.6875, 0.5, 0.75, 0.5, 0.75, 0.775, 0.7188, 0.775, 0.7188, 0.5, 0.7812, 0.5, 0.7812, 0.775, 0.75, 0.775, 0.75, 0.5, 0.8125, 0.5, 0.8125, 0.775, 0.7812, 0.775, 0.7812, 0.5, 0.8438, 0.5, 0.8438, 0.775, 0.8125, 0.775, 0.8125, 0.5, 0.875, 0.5, 0.875, 0.775, 0.8438, 0.775, 0.8438, 0.5, 0.9062, 0.5, 0.9062, 0.775, 0.875, 0.775, 0.875, 0.5, 0.9375, 0.5, 0.9375, 0.775, 0.9062, 0.775, 0.9062, 0.5, 0.9688, 0.5, 0.9688, 0.775, 0.9375, 0.775, 0.9375, 0.5, 1.0, 0.5, 1.0, 0.775, 0.9688, 0.775, 0.9688, 0.5, 0.03125, 0.775, 0.03125, 0.775, 0.0, 0.775, 0.0, 0.775, 0.0625, 0.775, 0.0625, 0.775, 0.03125, 0.775, 0.03125, 0.775, 0.09375, 0.775, 0.09375, 0.775, 0.0625, 0.775, 0.0625, 0.775, 0.125, 0.775, 0.125, 0.775, 0.09375, 0.775, 0.09375, 0.775, 0.1562, 0.775, 0.1562, 0.775, 0.125, 0.775, 0.125, 0.775, 0.1875, 0.775, 0.1875, 0.775, 0.1562, 0.775, 0.1562, 0.775, 0.2188, 0.775, 0.2187, 0.775, 0.1875, 0.775, 0.1875, 0.775, 0.25, 0.775, 0.25, 0.775, 0.2187, 0.775, 0.2188, 0.775, 0.2812, 0.775, 0.2812, 0.775, 0.25, 0.775, 0.25, 0.775, 0.3125, 0.775, 0.3125, 0.775, 0.2812, 0.775, 0.2812, 0.775, 0.3438, 0.775, 0.3438, 0.775, 0.3125, 0.775, 0.3125, 0.775, 0.375, 0.775, 0.375, 0.775, 0.3438, 0.775, 0.3438, 0.775, 0.4062, 0.775, 0.4062, 0.775, 0.375, 0.775, 0.375, 0.775, 0.4375, 0.775, 0.4375, 0.775, 0.4062, 0.775, 0.4062, 0.775, 0.4688, 0.775, 0.4688, 0.775, 0.4375, 0.775, 0.4375, 0.775, 0.5, 0.775, 0.5, 0.775, 0.4688, 0.775, 0.4688, 0.775, 0.5312, 0.775, 0.5312, 0.775, 0.5, 0.775, 0.5, 0.775, 0.5625, 0.775, 0.5625, 0.775, 0.5312, 0.775, 0.5312, 0.775, 0.5938, 0.775, 0.5938, 0.775, 0.5625, 0.775, 0.5625, 0.775, 0.625, 0.775, 0.625, 0.775, 0.5938, 0.775, 0.5938, 0.775, 0.6562, 0.775, 0.6562, 0.775, 0.625, 0.775, 0.625, 0.775, 0.6875, 0.775, 0.6875, 0.775, 0.6562, 0.775, 0.6562, 0.775, 0.7188, 0.775, 0.7188, 0.775, 0.6875, 0.775, 0.6875, 0.775, 0.75, 0.775, 0.75, 0.775, 0.7188, 0.775, 0.7188, 0.775, 0.7812, 0.775, 0.7812, 0.775, 0.75, 0.775, 0.75, 0.775, 0.8125, 0.775, 0.8125, 0.775, 0.7812, 0.775, 0.7812, 0.775, 0.8438, 0.775, 0.8438, 0.775, 0.8125, 0.775, 0.8125, 0.775, 0.875, 0.775, 0.875, 0.775, 0.8438, 0.775, 0.8438, 0.775, 0.9062, 0.775, 0.9062, 0.775, 0.875, 0.775, 0.875, 0.775, 0.9375, 0.775, 0.9375, 0.775, 0.9062, 0.775, 0.9062, 0.775, 0.9688, 0.775, 0.9688, 0.775, 0.9375, 0.775, 0.9375, 0.775, 1.0, 0.775, 1.0, 0.775, 0.9688, 0.775, 0.9688, 0.775])
me_cylinder.use_remesh_fix_poles = True
me_cylinder.use_remesh_preserve_attributes = False
me_cylinder.update()

# ---- objects
ob_cube = bpy.data.objects.new('Cube', me_cube_001)
ob_cube_003 = bpy.data.objects.new('Cube.003', me_cube_004)
ob_cube_001 = bpy.data.objects.new('Cube.001', me_cube_005)
ob_cube_002 = bpy.data.objects.new('Cube.002', me_cube_006)
ob_cylinder = bpy.data.objects.new('Cylinder', me_cylinder)

# ---- transforms, parenting, visibility, modifiers, constraints
ob_cube.location = (0.0, -4.0, 0.0)
_m = ob_cube.modifiers.new('Mirror', 'MIRROR')
_m = ob_cube.modifiers.new('Array', 'ARRAY')
_m.count = 4
_m.relative_offset_displace = (0.0, 1.0, 0.0)
_m = ob_cube.modifiers.new('Boolean', 'BOOLEAN')
_m.object = ob_cube_003
_m = ob_cube.modifiers.new('Boolean.001', 'BOOLEAN')
_m.object = ob_cube_001
_m.operation = 'UNION'
_m = ob_cube.modifiers.new('Boolean.002', 'BOOLEAN')
_m.object = ob_cylinder
ob_cube_003.location = (0.0, -4.0, 0.0)
ob_cube_003.scale = (12.5, 4.0, 4.0)
ob_cube_001.location = (0.0, 0.0, 0.0)
_m = ob_cube_001.modifiers.new('Mirror', 'MIRROR')
ob_cube_002.location = (0.0, 0.0, 0.0)
_m = ob_cube_002.modifiers.new('Mirror', 'MIRROR')
ob_cylinder.location = (-3.0, 1.6, 0.0)
ob_cylinder.scale = (1.0, 1.0, 4.0)
_m = ob_cylinder.modifiers.new('Array', 'ARRAY')
_m.use_constant_offset = True
_m.constant_offset_displace = (6.0, 0.0, 0.0)
_m.use_relative_offset = False
_m = ob_cylinder.modifiers.new('Array.001', 'ARRAY')
_m.use_constant_offset = True
_m.constant_offset_displace = (0.0, 21.75, 0.0)
_m.use_relative_offset = False

# ---- collection membership
col_collection.objects.link(ob_cube)
col_collection.objects.link(ob_cube_003)
col_collection.objects.link(ob_cube_001)
col_collection.objects.link(ob_cube_002)
col_collection.objects.link(ob_cylinder)

# ---- scene / render settings (as saved in the file)
scene.frame_start = 1; scene.frame_end = 250; scene.frame_set(2)
scene.render.engine = 'BLENDER_EEVEE_NEXT'
scene.cycles.use_denoising = False
scene.cycles.samples = 128
scene.cycles.sampling_pattern = 'TABULATED_SOBOL'
scene.cycles.use_adaptive_sampling = False
scene.cycles.use_light_tree = False
scene.view_settings.view_transform = 'Filmic'
bpy.context.view_layer.update()

# ---- added for rendering (the .blend has no active camera and no usable light): camera, sun
cam_auto = bpy.data.cameras.new('AutoCamera')
cam_auto.lens = 50.0
cam_auto.sensor_width = 36.0
cam_auto.clip_end = 1000.0
ob_auto_camera = bpy.data.objects.new('AutoCamera', cam_auto)
scene.collection.objects.link(ob_auto_camera)
ob_auto_camera.location = (48.3466, -49.3409, 45.4273)
ob_auto_camera.rotation_euler = (1.09748, -7.21219e-08, 0.694738)
scene.camera = ob_auto_camera
light_auto_sun = bpy.data.lights.new('AutoSun', 'SUN')
light_auto_sun.energy = 3.0
light_auto_sun.angle = 0.0523599
ob_auto_sun = bpy.data.objects.new('AutoSun', light_auto_sun)
scene.collection.objects.link(ob_auto_sun)
ob_auto_sun.rotation_euler = (0.872665, 0.174533, 0.523599)
bpy.context.view_layer.update()
